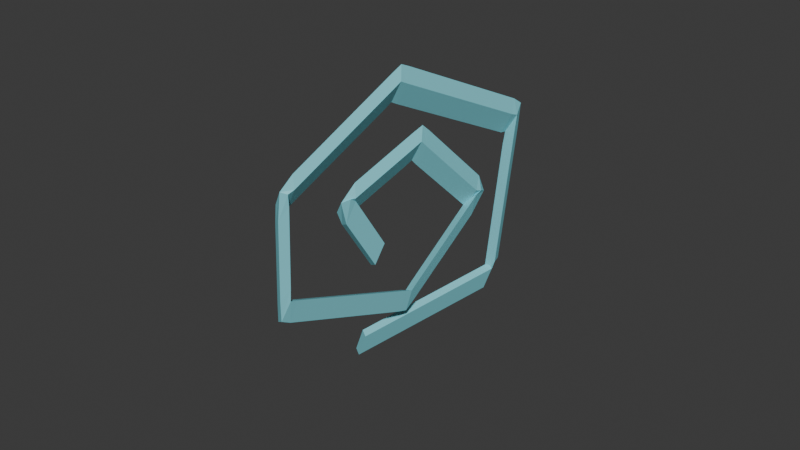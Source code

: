# Source: VeryCrappyPortal___.blend  (saved by Blender 4.5.90; exported with 4.5.12 LTS)
import bpy
from mathutils import Matrix  # noqa: F401  (used for matrix-valued properties, if any)

bpy.ops.wm.read_factory_settings(use_empty=True)
scene = bpy.context.scene
scene.name = 'Scene'

# ---- collections
col_collection = bpy.data.collections.new('Collection'); scene.collection.children.link(col_collection)

# ---- materials (node trees are filled in below, after node groups)
mat_material_001 = bpy.data.materials.new('Material.001')

# ---- material node trees
mat_material_001.use_nodes = True; mat_material_001.node_tree.nodes.clear()
_N = mat_material_001.node_tree.nodes; _L = mat_material_001.node_tree.links
n0 = _N.new('ShaderNodeBsdfPrincipled'); n0.name = 'Principled BSDF'; n0.location = (-200, 100)
n0.inputs[0].default_value = (0.2389, 0.7162, 0.8001, 1.0)
n1 = _N.new('ShaderNodeOutputMaterial'); n1.name = 'Material Output'; n1.location = (200, 100)
_L.new(n0.outputs[0], n1.inputs[0])
n1.is_active_output = True

# ---- world
world_world = bpy.data.worlds.new('World'); scene.world = world_world
world_world.use_nodes = True; world_world.node_tree.nodes.clear()
_N = world_world.node_tree.nodes; _L = world_world.node_tree.links
n0 = _N.new('ShaderNodeOutputWorld'); n0.name = 'World Output'; n0.location = (200, 100)
n1 = _N.new('ShaderNodeBackground'); n1.name = 'Background'; n1.location = (-200, 100)
n1.inputs[0].default_value = (0.05088, 0.05088, 0.05088, 1.0)
_L.new(n1.outputs[0], n0.inputs[0])
n0.is_active_output = True
world_world.color = (0.05088, 0.05088, 0.05088)
world_world.sun_shadow_jitter_overblur = 0.0

# ---- meshes
me_cube_001 = bpy.data.meshes.new('Cube.001')
me_cube_001.from_pydata([(0.0, 0.0, 0.0), (-8.607, -2.553, 2.882), (-3.206, -0.3453, 1.699), (-5.697, -3.665, -0.1357), (-13.55, -8.177, 0.239), (-15.66, -7.513, 2.281), (-11.1, -3.081, 3.938), (-2.647, 1.344, 3.09), (-11.93, -5.487, 1.977), (-8.765, -4.525, 0.9433), (-7.59, -4.214, -1.248)], [(10, 0), (8, 9), (1, 8), (2, 1), (3, 2), (4, 3), (5, 4), (6, 5), (7, 6), (0, 7)], [])
_uv = me_cube_001.uv_layers.new(name='UVMap')
_uv.uv.foreach_set('vector', [])
me_cube_001.materials.append(mat_material_001)
me_cube_001.update()

# ---- objects
ob_cube = bpy.data.objects.new('Cube', me_cube_001)

# ---- transforms, parenting, visibility, modifiers, constraints
ob_cube.location = (1.294, 1.474, 0.9181)
ob_cube.rotation_euler = (0.2132, 0.3032, 0.6848)
ob_cube.scale = (0.1797, 0.2206, 0.6849)
_m = ob_cube.modifiers.new('Skin', 'SKIN')

# ---- collection membership
col_collection.objects.link(ob_cube)

# ---- scene / render settings (as saved in the file)
scene.frame_start = 1; scene.frame_end = 50; scene.frame_set(2)
scene.render.engine = 'BLENDER_EEVEE_NEXT'
bpy.context.view_layer.update()

# ---- added for rendering (the .blend has no active camera and no usable light): camera, sun
cam_auto = bpy.data.cameras.new('AutoCamera')
cam_auto.lens = 50.0
cam_auto.sensor_width = 36.0
cam_auto.clip_end = 1000.0
ob_auto_camera = bpy.data.objects.new('AutoCamera', cam_auto)
scene.collection.objects.link(ob_auto_camera)
ob_auto_camera.location = (8.26101, -8.65787, 7.87148)
ob_auto_camera.rotation_euler = (1.09748, -7.21219e-08, 0.694738)
scene.camera = ob_auto_camera
light_auto_sun = bpy.data.lights.new('AutoSun', 'SUN')
light_auto_sun.energy = 3.0
light_auto_sun.angle = 0.0523599
ob_auto_sun = bpy.data.objects.new('AutoSun', light_auto_sun)
scene.collection.objects.link(ob_auto_sun)
ob_auto_sun.rotation_euler = (0.872665, 0.174533, 0.523599)
bpy.context.view_layer.update()
